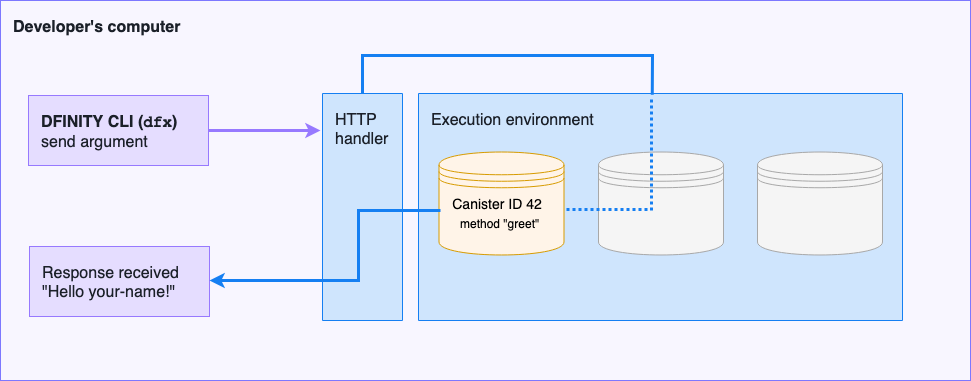

The diagram above was exported from draw.io. Its source (the exported page's mxGraphModel, read from the mxfile embedded in the PNG):
<mxGraphModel dx="1050" dy="613" grid="1" gridSize="10" guides="1" tooltips="1" connect="1" arrows="1" fold="1" page="1" pageScale="1" pageWidth="850" pageHeight="1100" math="0" shadow="0">
  <root>
    <mxCell id="0" />
    <mxCell id="1" parent="0" />
    <mxCell id="Dy5gIofXnEK9h5OJZnxG-1" value="&lt;b&gt;Developer's computer&lt;/b&gt;" style="rounded=0;whiteSpace=wrap;html=1;strokeColor=#7d78ff;fillColor=#f8f6ff;fontSize=16;fontColor=#1B2029;align=left;fontFamily=Helvetica;verticalAlign=top;spacingLeft=10;spacingTop=10;" vertex="1" parent="1">
      <mxGeometry x="30" y="180" width="970" height="380" as="geometry" />
    </mxCell>
    <mxCell id="TzjEzXhVlgPI1GxTpiCU-1" value="Execution environment" style="rounded=0;whiteSpace=wrap;html=1;strokeColor=#157FF2;fillColor=#CFE5FD;fontSize=16;fontColor=#1B2029;align=left;fontFamily=Helvetica;verticalAlign=top;spacingLeft=10;spacingTop=10;direction=south;" parent="1" vertex="1">
      <mxGeometry x="448" y="273" width="484" height="227" as="geometry" />
    </mxCell>
    <mxCell id="TzjEzXhVlgPI1GxTpiCU-2" value="" style="shape=datastore;whiteSpace=wrap;html=1;fillColor=#FFF4E8;strokeColor=#d79b00;" parent="1" vertex="1">
      <mxGeometry x="468.5" y="331.5" width="125" height="103" as="geometry" />
    </mxCell>
    <mxCell id="TzjEzXhVlgPI1GxTpiCU-3" value="&lt;b&gt;DFINITY CLI (&lt;font face=&quot;Courier New&quot;&gt;dfx&lt;/font&gt;)&lt;/b&gt; send argument" style="rounded=0;whiteSpace=wrap;html=1;strokeColor=#9779FF;fillColor=#E5DDFF;fontSize=16;fontColor=#1B2029;align=left;fontFamily=Helvetica;verticalAlign=top;spacingLeft=10;spacingTop=10;" parent="1" vertex="1">
      <mxGeometry x="58" y="275" width="180" height="70" as="geometry" />
    </mxCell>
    <mxCell id="TzjEzXhVlgPI1GxTpiCU-4" value="Response received &quot;Hello your-name!&quot;" style="rounded=0;whiteSpace=wrap;html=1;strokeColor=#9779FF;fillColor=#E5DDFF;fontSize=16;fontColor=#1B2029;align=left;fontFamily=Helvetica;verticalAlign=top;spacingLeft=10;spacingTop=10;" parent="1" vertex="1">
      <mxGeometry x="59" y="426" width="180" height="70" as="geometry" />
    </mxCell>
    <mxCell id="TzjEzXhVlgPI1GxTpiCU-5" value="&lt;font style=&quot;font-size: 14px&quot;&gt;Canister ID 42&lt;/font&gt;" style="text;html=1;strokeColor=none;fillColor=none;align=center;verticalAlign=middle;whiteSpace=wrap;rounded=0;" parent="1" vertex="1">
      <mxGeometry x="477" y="373" width="100" height="20" as="geometry" />
    </mxCell>
    <mxCell id="TzjEzXhVlgPI1GxTpiCU-6" value="" style="endArrow=none;html=1;strokeColor=#157FF2;strokeWidth=3;startArrow=none;startFill=0;entryX=0.006;entryY=0.517;entryDx=0;entryDy=0;entryPerimeter=0;rounded=0;endFill=0;exitX=0.5;exitY=1;exitDx=0;exitDy=0;" parent="1" source="TzjEzXhVlgPI1GxTpiCU-10" target="TzjEzXhVlgPI1GxTpiCU-1" edge="1">
      <mxGeometry width="50" height="50" relative="1" as="geometry">
        <mxPoint x="382" y="254" as="sourcePoint" />
        <mxPoint x="429" y="254" as="targetPoint" />
        <Array as="points">
          <mxPoint x="392" y="235" />
          <mxPoint x="682" y="235" />
        </Array>
      </mxGeometry>
    </mxCell>
    <mxCell id="TzjEzXhVlgPI1GxTpiCU-7" value="method &quot;greet&quot;" style="text;html=1;" parent="1" vertex="1">
      <mxGeometry x="488" y="390" width="70" height="30" as="geometry" />
    </mxCell>
    <mxCell id="TzjEzXhVlgPI1GxTpiCU-8" value="" style="shape=datastore;whiteSpace=wrap;html=1;fillColor=#f5f5f5;strokeColor=#A8A8A8;fontColor=#333333;" parent="1" vertex="1">
      <mxGeometry x="628" y="331.5" width="125" height="103" as="geometry" />
    </mxCell>
    <mxCell id="TzjEzXhVlgPI1GxTpiCU-9" value="" style="shape=datastore;whiteSpace=wrap;html=1;fillColor=#f5f5f5;strokeColor=#A8A8A8;fontColor=#333333;" parent="1" vertex="1">
      <mxGeometry x="787" y="331.5" width="125" height="103" as="geometry" />
    </mxCell>
    <mxCell id="TzjEzXhVlgPI1GxTpiCU-10" value="HTTP handler" style="rounded=0;whiteSpace=wrap;html=1;strokeColor=#157FF2;fillColor=#CFE5FD;fontSize=16;fontColor=#1B2029;align=left;fontFamily=Helvetica;verticalAlign=top;spacingLeft=10;spacingTop=10;direction=west;" parent="1" vertex="1">
      <mxGeometry x="352" y="273" width="80" height="227" as="geometry" />
    </mxCell>
    <mxCell id="TzjEzXhVlgPI1GxTpiCU-11" value="" style="edgeStyle=orthogonalEdgeStyle;rounded=0;orthogonalLoop=1;jettySize=auto;html=1;strokeColor=#9779FF;strokeWidth=3;" parent="1" source="TzjEzXhVlgPI1GxTpiCU-3" edge="1">
      <mxGeometry relative="1" as="geometry">
        <mxPoint x="350" y="310" as="targetPoint" />
      </mxGeometry>
    </mxCell>
    <mxCell id="TzjEzXhVlgPI1GxTpiCU-12" value="" style="edgeStyle=orthogonalEdgeStyle;rounded=0;orthogonalLoop=1;jettySize=auto;html=1;strokeColor=#157FF2;strokeWidth=3;endArrow=none;endFill=0;startArrow=classic;startFill=1;entryX=0.012;entryY=0.568;entryDx=0;entryDy=0;entryPerimeter=0;" parent="1" source="TzjEzXhVlgPI1GxTpiCU-4" target="TzjEzXhVlgPI1GxTpiCU-2" edge="1">
      <mxGeometry relative="1" as="geometry">
        <mxPoint x="458" y="390" as="targetPoint" />
        <mxPoint x="280" y="460" as="sourcePoint" />
        <Array as="points">
          <mxPoint x="388" y="460" />
          <mxPoint x="388" y="390" />
        </Array>
      </mxGeometry>
    </mxCell>
    <mxCell id="TzjEzXhVlgPI1GxTpiCU-13" value="" style="endArrow=none;html=1;dashed=1;strokeColor=#157FF2;strokeWidth=3;dashPattern=1 1;exitX=0.424;exitY=0.568;exitDx=0;exitDy=0;exitPerimeter=0;" parent="1" source="TzjEzXhVlgPI1GxTpiCU-8" edge="1">
      <mxGeometry width="50" height="50" relative="1" as="geometry">
        <mxPoint x="681" y="326" as="sourcePoint" />
        <mxPoint x="681" y="276" as="targetPoint" />
      </mxGeometry>
    </mxCell>
    <mxCell id="TzjEzXhVlgPI1GxTpiCU-14" value="" style="endArrow=none;html=1;dashed=1;strokeColor=#157FF2;strokeWidth=3;dashPattern=1 1;" parent="1" edge="1">
      <mxGeometry width="50" height="50" relative="1" as="geometry">
        <mxPoint x="596" y="389" as="sourcePoint" />
        <mxPoint x="680" y="389" as="targetPoint" />
      </mxGeometry>
    </mxCell>
  </root>
</mxGraphModel>